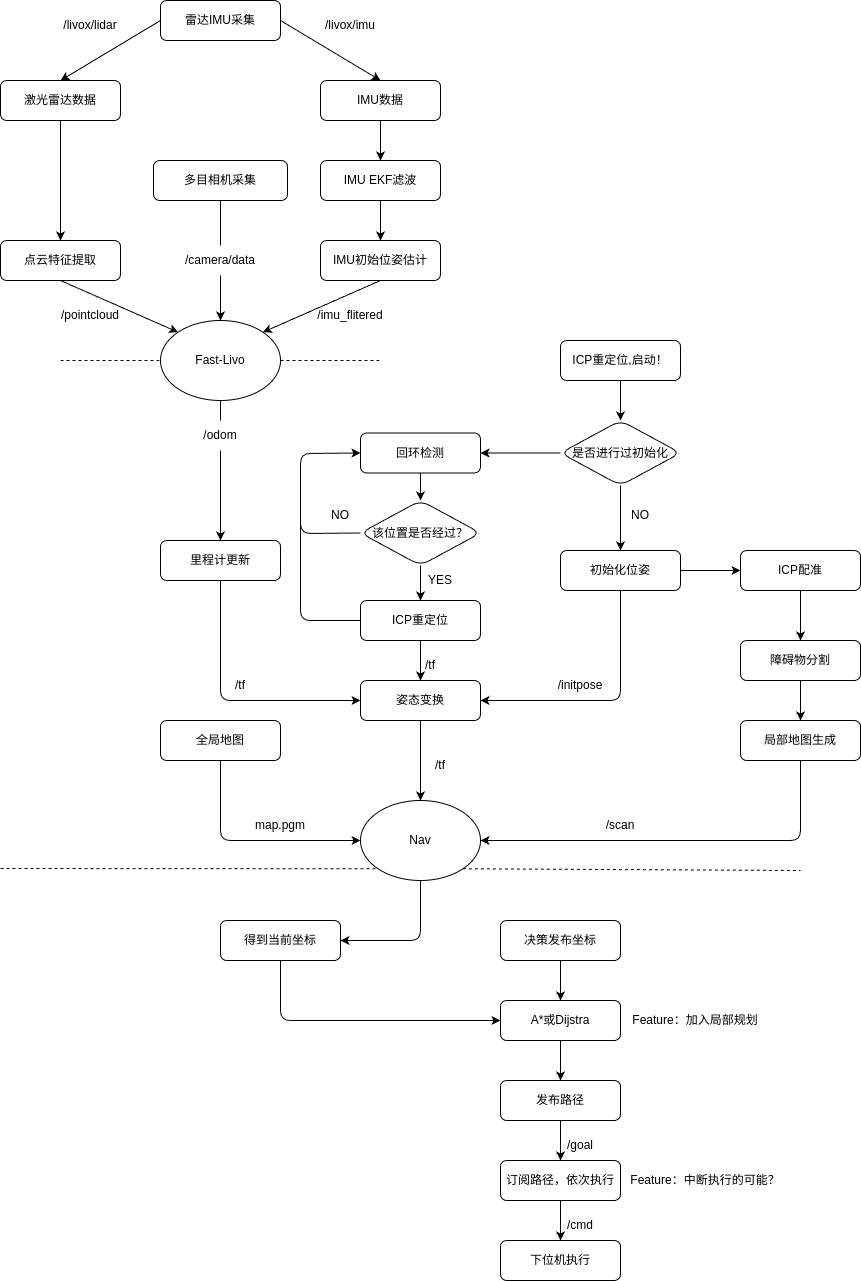

The diagram above was exported from draw.io. Its source (the exported page's mxGraphModel, read from the mxfile embedded in the PNG):
<mxGraphModel dx="700" dy="620" grid="1" gridSize="10" guides="1" tooltips="1" connect="1" arrows="1" fold="1" page="0" pageScale="1" pageWidth="827" pageHeight="1169" math="0" shadow="0">
  <root>
    <mxCell id="0" />
    <mxCell id="1" parent="0" />
    <mxCell id="5" style="edgeStyle=none;html=1;exitX=0;exitY=0.5;exitDx=0;exitDy=0;entryX=0.5;entryY=0;entryDx=0;entryDy=0;rounded=1;" parent="1" source="2" edge="1">
      <mxGeometry relative="1" as="geometry">
        <mxPoint x="200" y="160" as="targetPoint" />
      </mxGeometry>
    </mxCell>
    <mxCell id="6" style="edgeStyle=none;html=1;exitX=1;exitY=0.5;exitDx=0;exitDy=0;entryX=0.5;entryY=0;entryDx=0;entryDy=0;rounded=1;" parent="1" source="2" target="4" edge="1">
      <mxGeometry relative="1" as="geometry" />
    </mxCell>
    <mxCell id="2" value="雷达IMU采集" style="rounded=1;whiteSpace=wrap;html=1;" parent="1" vertex="1">
      <mxGeometry x="300" y="80" width="120" height="40" as="geometry" />
    </mxCell>
    <mxCell id="15" style="edgeStyle=none;html=1;exitX=0.5;exitY=1;exitDx=0;exitDy=0;entryX=0.5;entryY=0;entryDx=0;entryDy=0;rounded=1;" parent="1" edge="1">
      <mxGeometry relative="1" as="geometry">
        <mxPoint x="200" y="200" as="sourcePoint" />
        <mxPoint x="200" y="320" as="targetPoint" />
      </mxGeometry>
    </mxCell>
    <mxCell id="3" value="激光雷达数据" style="rounded=1;whiteSpace=wrap;html=1;" parent="1" vertex="1">
      <mxGeometry x="140" y="160" width="120" height="40" as="geometry" />
    </mxCell>
    <mxCell id="20" style="edgeStyle=none;html=1;exitX=0.5;exitY=1;exitDx=0;exitDy=0;entryX=0.5;entryY=0;entryDx=0;entryDy=0;rounded=1;" parent="1" source="4" target="19" edge="1">
      <mxGeometry relative="1" as="geometry" />
    </mxCell>
    <mxCell id="4" value="IMU数据" style="rounded=1;whiteSpace=wrap;html=1;" parent="1" vertex="1">
      <mxGeometry x="460" y="160" width="120" height="40" as="geometry" />
    </mxCell>
    <mxCell id="7" value="/livox/lidar" style="text;html=1;strokeColor=none;fillColor=none;align=center;verticalAlign=middle;whiteSpace=wrap;rounded=1;" parent="1" vertex="1">
      <mxGeometry x="200" y="90" width="60" height="30" as="geometry" />
    </mxCell>
    <mxCell id="8" value="/livox/imu" style="text;html=1;strokeColor=none;fillColor=none;align=center;verticalAlign=middle;whiteSpace=wrap;rounded=1;" parent="1" vertex="1">
      <mxGeometry x="460" y="90" width="60" height="30" as="geometry" />
    </mxCell>
    <mxCell id="32" style="edgeStyle=none;html=1;exitX=0.5;exitY=1;exitDx=0;exitDy=0;entryX=0;entryY=0;entryDx=0;entryDy=0;rounded=1;" parent="1" target="31" edge="1">
      <mxGeometry relative="1" as="geometry">
        <mxPoint x="200" y="360" as="sourcePoint" />
      </mxGeometry>
    </mxCell>
    <mxCell id="10" value="点云特征提取" style="rounded=1;whiteSpace=wrap;html=1;" parent="1" vertex="1">
      <mxGeometry x="140" y="320" width="120" height="40" as="geometry" />
    </mxCell>
    <mxCell id="18" value="/pointcloud" style="text;html=1;strokeColor=none;fillColor=none;align=center;verticalAlign=middle;whiteSpace=wrap;rounded=1;" parent="1" vertex="1">
      <mxGeometry x="200" y="380" width="60" height="30" as="geometry" />
    </mxCell>
    <mxCell id="47" style="edgeStyle=none;html=1;exitX=0.5;exitY=1;exitDx=0;exitDy=0;entryX=0.5;entryY=0;entryDx=0;entryDy=0;rounded=1;" parent="1" source="19" target="46" edge="1">
      <mxGeometry relative="1" as="geometry" />
    </mxCell>
    <mxCell id="19" value="IMU EKF滤波" style="rounded=1;whiteSpace=wrap;html=1;" parent="1" vertex="1">
      <mxGeometry x="460" y="240" width="120" height="40" as="geometry" />
    </mxCell>
    <mxCell id="27" style="edgeStyle=none;html=1;exitX=0.5;exitY=1;exitDx=0;exitDy=0;entryX=0.5;entryY=0;entryDx=0;entryDy=0;startArrow=none;rounded=1;" parent="1" source="25" target="31" edge="1">
      <mxGeometry relative="1" as="geometry">
        <mxPoint x="360" y="320" as="targetPoint" />
      </mxGeometry>
    </mxCell>
    <mxCell id="23" value="多目相机采集" style="rounded=1;whiteSpace=wrap;html=1;" parent="1" vertex="1">
      <mxGeometry x="293" y="240" width="134" height="40" as="geometry" />
    </mxCell>
    <mxCell id="60" style="edgeStyle=none;html=1;exitX=0.5;exitY=1;exitDx=0;exitDy=0;entryX=0.5;entryY=0;entryDx=0;entryDy=0;startArrow=none;rounded=1;" parent="1" source="61" target="59" edge="1">
      <mxGeometry relative="1" as="geometry" />
    </mxCell>
    <mxCell id="31" value="Fast-Livo" style="ellipse;whiteSpace=wrap;html=1;rounded=1;" parent="1" vertex="1">
      <mxGeometry x="300" y="400" width="120" height="80" as="geometry" />
    </mxCell>
    <mxCell id="33" value="" style="edgeStyle=none;html=1;exitX=0.5;exitY=1;exitDx=0;exitDy=0;entryX=0.5;entryY=0;entryDx=0;entryDy=0;endArrow=none;rounded=1;" parent="1" source="23" target="25" edge="1">
      <mxGeometry relative="1" as="geometry">
        <mxPoint x="360" y="200" as="sourcePoint" />
        <mxPoint x="360" y="320" as="targetPoint" />
      </mxGeometry>
    </mxCell>
    <mxCell id="25" value="/camera/data" style="text;html=1;strokeColor=none;fillColor=none;align=center;verticalAlign=middle;whiteSpace=wrap;rounded=1;" parent="1" vertex="1">
      <mxGeometry x="330" y="325" width="60" height="30" as="geometry" />
    </mxCell>
    <mxCell id="48" style="edgeStyle=none;html=1;exitX=0.5;exitY=1;exitDx=0;exitDy=0;entryX=1;entryY=0;entryDx=0;entryDy=0;rounded=1;" parent="1" source="46" target="31" edge="1">
      <mxGeometry relative="1" as="geometry" />
    </mxCell>
    <mxCell id="46" value="IMU初始位姿估计" style="rounded=1;whiteSpace=wrap;html=1;" parent="1" vertex="1">
      <mxGeometry x="460" y="320" width="120" height="40" as="geometry" />
    </mxCell>
    <mxCell id="49" value="/imu_flitered" style="text;html=1;strokeColor=none;fillColor=none;align=center;verticalAlign=middle;whiteSpace=wrap;rounded=1;" parent="1" vertex="1">
      <mxGeometry x="460" y="380" width="60" height="30" as="geometry" />
    </mxCell>
    <mxCell id="50" value="" style="endArrow=none;dashed=1;html=1;entryX=0;entryY=0.5;entryDx=0;entryDy=0;rounded=1;" parent="1" target="31" edge="1">
      <mxGeometry width="50" height="50" relative="1" as="geometry">
        <mxPoint x="200" y="440" as="sourcePoint" />
        <mxPoint x="230" y="440" as="targetPoint" />
      </mxGeometry>
    </mxCell>
    <mxCell id="51" value="" style="endArrow=none;dashed=1;html=1;exitX=1;exitY=0.5;exitDx=0;exitDy=0;rounded=1;" parent="1" source="31" edge="1">
      <mxGeometry width="50" height="50" relative="1" as="geometry">
        <mxPoint x="480" y="510" as="sourcePoint" />
        <mxPoint x="520" y="440" as="targetPoint" />
      </mxGeometry>
    </mxCell>
    <mxCell id="84" style="edgeStyle=none;html=1;exitX=0.5;exitY=1;exitDx=0;exitDy=0;entryX=0.5;entryY=0;entryDx=0;entryDy=0;rounded=1;" parent="1" source="53" target="83" edge="1">
      <mxGeometry relative="1" as="geometry" />
    </mxCell>
    <mxCell id="53" value="ICP重定位,启动！" style="rounded=1;whiteSpace=wrap;html=1;" parent="1" vertex="1">
      <mxGeometry x="700" y="420" width="120" height="40" as="geometry" />
    </mxCell>
    <mxCell id="146" style="edgeStyle=none;html=1;exitX=0.5;exitY=1;exitDx=0;exitDy=0;entryX=0;entryY=0.5;entryDx=0;entryDy=0;rounded=1;" parent="1" source="59" target="101" edge="1">
      <mxGeometry relative="1" as="geometry">
        <Array as="points">
          <mxPoint x="360" y="780" />
        </Array>
      </mxGeometry>
    </mxCell>
    <mxCell id="59" value="里程计更新" style="rounded=1;whiteSpace=wrap;html=1;" parent="1" vertex="1">
      <mxGeometry x="300" y="620" width="120" height="40" as="geometry" />
    </mxCell>
    <mxCell id="62" value="" style="edgeStyle=none;html=1;exitX=0.5;exitY=1;exitDx=0;exitDy=0;entryX=0.5;entryY=0;entryDx=0;entryDy=0;endArrow=none;rounded=1;" parent="1" source="31" target="61" edge="1">
      <mxGeometry relative="1" as="geometry">
        <mxPoint x="360" y="480" as="sourcePoint" />
        <mxPoint x="360" y="560" as="targetPoint" />
      </mxGeometry>
    </mxCell>
    <mxCell id="61" value="/odom" style="text;html=1;strokeColor=none;fillColor=none;align=center;verticalAlign=middle;whiteSpace=wrap;rounded=1;" parent="1" vertex="1">
      <mxGeometry x="330" y="500" width="60" height="30" as="geometry" />
    </mxCell>
    <mxCell id="86" style="edgeStyle=none;html=1;exitX=0.5;exitY=1;exitDx=0;exitDy=0;entryX=0.5;entryY=0;entryDx=0;entryDy=0;rounded=1;" parent="1" source="83" target="117" edge="1">
      <mxGeometry relative="1" as="geometry">
        <mxPoint x="620" y="620" as="targetPoint" />
      </mxGeometry>
    </mxCell>
    <mxCell id="152" style="edgeStyle=none;html=1;exitX=0;exitY=0.5;exitDx=0;exitDy=0;entryX=1;entryY=0.5;entryDx=0;entryDy=0;rounded=1;" parent="1" source="83" target="93" edge="1">
      <mxGeometry relative="1" as="geometry" />
    </mxCell>
    <mxCell id="83" value="是否进行过初始化" style="rhombus;whiteSpace=wrap;html=1;rounded=1;" parent="1" vertex="1">
      <mxGeometry x="700" y="500" width="120" height="65" as="geometry" />
    </mxCell>
    <mxCell id="87" value="NO" style="text;html=1;strokeColor=none;fillColor=none;align=center;verticalAlign=middle;whiteSpace=wrap;rounded=1;" parent="1" vertex="1">
      <mxGeometry x="750" y="580" width="60" height="30" as="geometry" />
    </mxCell>
    <mxCell id="88" value="/initpose" style="text;html=1;strokeColor=none;fillColor=none;align=center;verticalAlign=middle;whiteSpace=wrap;rounded=1;" parent="1" vertex="1">
      <mxGeometry x="690" y="750" width="60" height="30" as="geometry" />
    </mxCell>
    <mxCell id="125" style="edgeStyle=none;html=1;exitX=0.5;exitY=1;exitDx=0;exitDy=0;entryX=0.5;entryY=0;entryDx=0;entryDy=0;rounded=1;" parent="1" source="93" target="114" edge="1">
      <mxGeometry relative="1" as="geometry" />
    </mxCell>
    <mxCell id="93" value="回环检测" style="rounded=1;whiteSpace=wrap;html=1;" parent="1" vertex="1">
      <mxGeometry x="500" y="512.5" width="120" height="40" as="geometry" />
    </mxCell>
    <mxCell id="163" style="edgeStyle=none;html=1;exitX=0.5;exitY=1;exitDx=0;exitDy=0;entryX=0.5;entryY=0;entryDx=0;entryDy=0;rounded=1;" parent="1" source="101" target="161" edge="1">
      <mxGeometry relative="1" as="geometry" />
    </mxCell>
    <mxCell id="101" value="姿态变换" style="rounded=1;whiteSpace=wrap;html=1;" parent="1" vertex="1">
      <mxGeometry x="500" y="760" width="120" height="40" as="geometry" />
    </mxCell>
    <mxCell id="106" value="/tf" style="text;html=1;strokeColor=none;fillColor=none;align=center;verticalAlign=middle;whiteSpace=wrap;rounded=1;" parent="1" vertex="1">
      <mxGeometry x="350" y="750" width="60" height="30" as="geometry" />
    </mxCell>
    <mxCell id="134" style="edgeStyle=none;html=1;exitX=0.5;exitY=1;exitDx=0;exitDy=0;entryX=0.5;entryY=0;entryDx=0;entryDy=0;rounded=1;" parent="1" source="114" target="132" edge="1">
      <mxGeometry relative="1" as="geometry" />
    </mxCell>
    <mxCell id="144" style="edgeStyle=none;html=1;exitX=0;exitY=0.5;exitDx=0;exitDy=0;entryX=0;entryY=0.5;entryDx=0;entryDy=0;rounded=1;" parent="1" source="114" target="93" edge="1">
      <mxGeometry relative="1" as="geometry">
        <Array as="points">
          <mxPoint x="440" y="613" />
          <mxPoint x="440" y="533" />
        </Array>
      </mxGeometry>
    </mxCell>
    <mxCell id="114" value="该位置是否经过？" style="rhombus;whiteSpace=wrap;html=1;rounded=1;" parent="1" vertex="1">
      <mxGeometry x="500" y="580" width="120" height="65" as="geometry" />
    </mxCell>
    <mxCell id="147" style="edgeStyle=none;html=1;exitX=0.5;exitY=1;exitDx=0;exitDy=0;entryX=1;entryY=0.5;entryDx=0;entryDy=0;rounded=1;" parent="1" source="117" target="101" edge="1">
      <mxGeometry relative="1" as="geometry">
        <Array as="points">
          <mxPoint x="760" y="780" />
        </Array>
      </mxGeometry>
    </mxCell>
    <mxCell id="154" style="edgeStyle=none;html=1;exitX=1;exitY=0.5;exitDx=0;exitDy=0;entryX=0;entryY=0.5;entryDx=0;entryDy=0;rounded=1;" parent="1" source="117" target="153" edge="1">
      <mxGeometry relative="1" as="geometry" />
    </mxCell>
    <mxCell id="117" value="初始化位姿" style="rounded=1;whiteSpace=wrap;html=1;" parent="1" vertex="1">
      <mxGeometry x="700" y="630" width="120" height="40" as="geometry" />
    </mxCell>
    <mxCell id="143" style="edgeStyle=none;html=1;exitX=0;exitY=0.5;exitDx=0;exitDy=0;entryX=0;entryY=0.5;entryDx=0;entryDy=0;rounded=1;" parent="1" source="132" target="93" edge="1">
      <mxGeometry relative="1" as="geometry">
        <Array as="points">
          <mxPoint x="440" y="700" />
          <mxPoint x="440" y="533" />
        </Array>
      </mxGeometry>
    </mxCell>
    <mxCell id="149" style="edgeStyle=none;html=1;exitX=0.5;exitY=1;exitDx=0;exitDy=0;entryX=0.5;entryY=0;entryDx=0;entryDy=0;rounded=1;" parent="1" source="132" target="101" edge="1">
      <mxGeometry relative="1" as="geometry" />
    </mxCell>
    <mxCell id="132" value="ICP重定位" style="rounded=1;whiteSpace=wrap;html=1;" parent="1" vertex="1">
      <mxGeometry x="500" y="680" width="120" height="40" as="geometry" />
    </mxCell>
    <mxCell id="135" value="YES" style="text;html=1;strokeColor=none;fillColor=none;align=center;verticalAlign=middle;whiteSpace=wrap;rounded=1;" parent="1" vertex="1">
      <mxGeometry x="550" y="645" width="60" height="30" as="geometry" />
    </mxCell>
    <mxCell id="145" value="NO" style="text;html=1;strokeColor=none;fillColor=none;align=center;verticalAlign=middle;whiteSpace=wrap;rounded=1;" parent="1" vertex="1">
      <mxGeometry x="450" y="580" width="60" height="30" as="geometry" />
    </mxCell>
    <mxCell id="150" value="/tf" style="text;html=1;strokeColor=none;fillColor=none;align=center;verticalAlign=middle;whiteSpace=wrap;rounded=1;" parent="1" vertex="1">
      <mxGeometry x="540" y="730" width="60" height="30" as="geometry" />
    </mxCell>
    <mxCell id="156" style="edgeStyle=none;html=1;exitX=0.5;exitY=1;exitDx=0;exitDy=0;entryX=0.5;entryY=0;entryDx=0;entryDy=0;rounded=1;" parent="1" source="153" target="155" edge="1">
      <mxGeometry relative="1" as="geometry" />
    </mxCell>
    <mxCell id="153" value="ICP配准" style="rounded=1;whiteSpace=wrap;html=1;" parent="1" vertex="1">
      <mxGeometry x="880" y="630" width="120" height="40" as="geometry" />
    </mxCell>
    <mxCell id="158" style="edgeStyle=none;html=1;exitX=0.5;exitY=1;exitDx=0;exitDy=0;entryX=0.5;entryY=0;entryDx=0;entryDy=0;rounded=1;" parent="1" source="155" target="157" edge="1">
      <mxGeometry relative="1" as="geometry" />
    </mxCell>
    <mxCell id="155" value="障碍物分割" style="rounded=1;whiteSpace=wrap;html=1;" parent="1" vertex="1">
      <mxGeometry x="880" y="720" width="120" height="40" as="geometry" />
    </mxCell>
    <mxCell id="162" style="edgeStyle=none;html=1;exitX=0.5;exitY=1;exitDx=0;exitDy=0;entryX=1;entryY=0.5;entryDx=0;entryDy=0;rounded=1;" parent="1" source="157" target="161" edge="1">
      <mxGeometry relative="1" as="geometry">
        <Array as="points">
          <mxPoint x="940" y="920" />
        </Array>
      </mxGeometry>
    </mxCell>
    <mxCell id="157" value="局部地图生成" style="rounded=1;whiteSpace=wrap;html=1;" parent="1" vertex="1">
      <mxGeometry x="880" y="800" width="120" height="40" as="geometry" />
    </mxCell>
    <mxCell id="165" style="edgeStyle=none;html=1;exitX=0.5;exitY=1;exitDx=0;exitDy=0;entryX=0;entryY=0.5;entryDx=0;entryDy=0;rounded=1;" parent="1" source="159" target="161" edge="1">
      <mxGeometry relative="1" as="geometry">
        <mxPoint x="490" y="920" as="targetPoint" />
        <Array as="points">
          <mxPoint x="360" y="920" />
        </Array>
      </mxGeometry>
    </mxCell>
    <mxCell id="159" value="全局地图" style="rounded=1;whiteSpace=wrap;html=1;" parent="1" vertex="1">
      <mxGeometry x="300" y="800" width="120" height="40" as="geometry" />
    </mxCell>
    <mxCell id="196" style="edgeStyle=none;html=1;exitX=0.5;exitY=1;exitDx=0;exitDy=0;entryX=1;entryY=0.5;entryDx=0;entryDy=0;rounded=1;" parent="1" source="161" target="192" edge="1">
      <mxGeometry relative="1" as="geometry">
        <Array as="points">
          <mxPoint x="560" y="1020" />
        </Array>
      </mxGeometry>
    </mxCell>
    <mxCell id="161" value="Nav" style="ellipse;whiteSpace=wrap;html=1;rounded=1;" parent="1" vertex="1">
      <mxGeometry x="500" y="880" width="120" height="80" as="geometry" />
    </mxCell>
    <mxCell id="164" value="/tf" style="text;html=1;strokeColor=none;fillColor=none;align=center;verticalAlign=middle;whiteSpace=wrap;rounded=1;" parent="1" vertex="1">
      <mxGeometry x="550" y="830" width="60" height="30" as="geometry" />
    </mxCell>
    <mxCell id="166" value="/scan" style="text;html=1;strokeColor=none;fillColor=none;align=center;verticalAlign=middle;whiteSpace=wrap;rounded=1;" parent="1" vertex="1">
      <mxGeometry x="730" y="890" width="60" height="30" as="geometry" />
    </mxCell>
    <mxCell id="167" value="map.pgm" style="text;html=1;strokeColor=none;fillColor=none;align=center;verticalAlign=middle;whiteSpace=wrap;rounded=1;" parent="1" vertex="1">
      <mxGeometry x="390" y="890" width="60" height="30" as="geometry" />
    </mxCell>
    <mxCell id="178" style="edgeStyle=none;html=1;exitX=0.5;exitY=1;exitDx=0;exitDy=0;entryX=0.5;entryY=0;entryDx=0;entryDy=0;rounded=1;" parent="1" source="168" target="177" edge="1">
      <mxGeometry relative="1" as="geometry" />
    </mxCell>
    <mxCell id="168" value="决策发布坐标" style="rounded=1;whiteSpace=wrap;html=1;" parent="1" vertex="1">
      <mxGeometry x="640" y="1000" width="120" height="40" as="geometry" />
    </mxCell>
    <mxCell id="175" value="" style="endArrow=none;dashed=1;html=1;exitX=1;exitY=1;exitDx=0;exitDy=0;rounded=1;" parent="1" source="161" edge="1">
      <mxGeometry width="50" height="50" relative="1" as="geometry">
        <mxPoint x="680" y="990" as="sourcePoint" />
        <mxPoint x="940" y="950" as="targetPoint" />
      </mxGeometry>
    </mxCell>
    <mxCell id="176" value="" style="endArrow=none;dashed=1;html=1;entryX=0;entryY=1;entryDx=0;entryDy=0;rounded=1;" parent="1" target="161" edge="1">
      <mxGeometry width="50" height="50" relative="1" as="geometry">
        <mxPoint x="140" y="948" as="sourcePoint" />
        <mxPoint x="360" y="950" as="targetPoint" />
      </mxGeometry>
    </mxCell>
    <mxCell id="182" style="edgeStyle=none;html=1;exitX=0.5;exitY=1;exitDx=0;exitDy=0;entryX=0.5;entryY=0;entryDx=0;entryDy=0;rounded=1;" parent="1" source="177" target="179" edge="1">
      <mxGeometry relative="1" as="geometry" />
    </mxCell>
    <mxCell id="177" value="A*或Dijstra" style="rounded=1;whiteSpace=wrap;html=1;" parent="1" vertex="1">
      <mxGeometry x="640" y="1080" width="120" height="40" as="geometry" />
    </mxCell>
    <mxCell id="185" style="edgeStyle=none;html=1;exitX=0.5;exitY=1;exitDx=0;exitDy=0;entryX=0.5;entryY=0;entryDx=0;entryDy=0;rounded=1;" parent="1" source="179" edge="1">
      <mxGeometry relative="1" as="geometry">
        <mxPoint x="700" y="1239.9999999999998" as="targetPoint" />
      </mxGeometry>
    </mxCell>
    <mxCell id="179" value="发布路径" style="rounded=1;whiteSpace=wrap;html=1;" parent="1" vertex="1">
      <mxGeometry x="640" y="1160" width="120" height="40" as="geometry" />
    </mxCell>
    <mxCell id="181" value="Feature：加入局部规划" style="text;html=1;strokeColor=none;fillColor=none;align=center;verticalAlign=middle;whiteSpace=wrap;rounded=1;" parent="1" vertex="1">
      <mxGeometry x="760" y="1085" width="150" height="30" as="geometry" />
    </mxCell>
    <mxCell id="190" style="edgeStyle=none;html=1;exitX=0.5;exitY=1;exitDx=0;exitDy=0;entryX=0.5;entryY=0;entryDx=0;entryDy=0;rounded=1;" parent="1" source="187" target="189" edge="1">
      <mxGeometry relative="1" as="geometry" />
    </mxCell>
    <mxCell id="187" value="订阅路径，依次执行" style="rounded=1;whiteSpace=wrap;html=1;" parent="1" vertex="1">
      <mxGeometry x="640" y="1240" width="120" height="40" as="geometry" />
    </mxCell>
    <mxCell id="188" value="/goal" style="text;html=1;strokeColor=none;fillColor=none;align=center;verticalAlign=middle;whiteSpace=wrap;rounded=1;" parent="1" vertex="1">
      <mxGeometry x="690" y="1210" width="60" height="30" as="geometry" />
    </mxCell>
    <mxCell id="189" value="下位机执行" style="rounded=1;whiteSpace=wrap;html=1;" parent="1" vertex="1">
      <mxGeometry x="640" y="1320" width="120" height="40" as="geometry" />
    </mxCell>
    <mxCell id="191" value="/cmd" style="text;html=1;strokeColor=none;fillColor=none;align=center;verticalAlign=middle;whiteSpace=wrap;rounded=1;" parent="1" vertex="1">
      <mxGeometry x="690" y="1290" width="60" height="30" as="geometry" />
    </mxCell>
    <mxCell id="195" style="edgeStyle=none;html=1;exitX=0.5;exitY=1;exitDx=0;exitDy=0;entryX=0;entryY=0.5;entryDx=0;entryDy=0;rounded=1;" parent="1" source="192" target="177" edge="1">
      <mxGeometry relative="1" as="geometry">
        <Array as="points">
          <mxPoint x="420" y="1100" />
        </Array>
      </mxGeometry>
    </mxCell>
    <mxCell id="192" value="得到当前坐标" style="rounded=1;whiteSpace=wrap;html=1;" parent="1" vertex="1">
      <mxGeometry x="360" y="1000" width="120" height="40" as="geometry" />
    </mxCell>
    <mxCell id="197" value="Feature：中断执行的可能？" style="text;html=1;strokeColor=none;fillColor=none;align=center;verticalAlign=middle;whiteSpace=wrap;rounded=1;" vertex="1" parent="1">
      <mxGeometry x="760" y="1245" width="170" height="30" as="geometry" />
    </mxCell>
  </root>
</mxGraphModel>